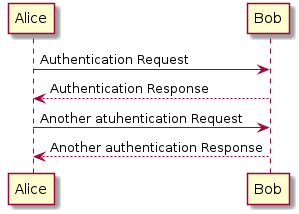

The diagram above was rendered by PlantUML. Its source (embedded in the PNG):
@startuml
Alice -> Bob: Authentication Request
Bob --> Alice: Authentication Response

Alice -> Bob: Another atuhentication Request
Alice <-- Bob: Another authentication Response
@enduml